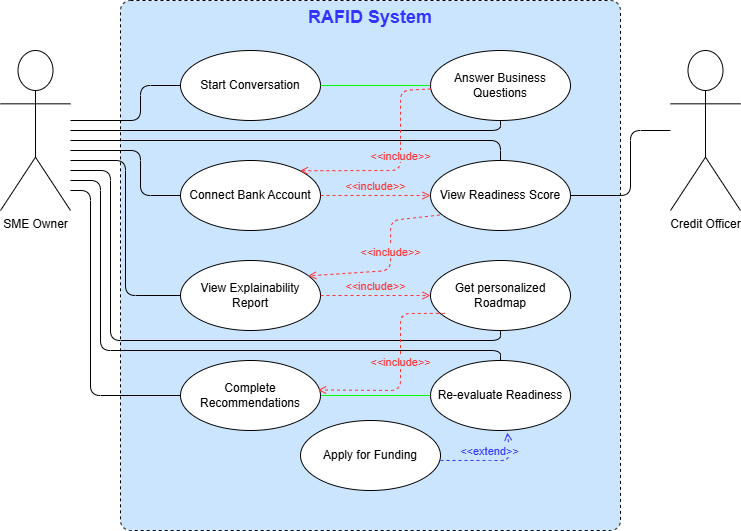

The diagram above was exported from draw.io. Its source (the exported page's mxGraphModel, read from the mxfile embedded in the PNG):
<mxGraphModel dx="1442" dy="841" grid="1" gridSize="10" guides="1" tooltips="1" connect="1" arrows="1" fold="1" page="1" pageScale="1" pageWidth="850" pageHeight="1100" math="0" shadow="0">
  <root>
    <mxCell id="0" />
    <mxCell id="1" parent="0" />
    <mxCell id="zXuP5Dls7MVWQ4ZRLD-t-5" parent="1" style="html=1;align=center;verticalAlign=top;rounded=1;absoluteArcSize=1;arcSize=20;dashed=1;whiteSpace=wrap;fillColor=#CCE5FF;" value="&lt;font style=&quot;color: rgb(51, 51, 255); font-size: 18px;&quot;&gt;&lt;b&gt;RAFID System&lt;/b&gt;&lt;/font&gt;" vertex="1">
      <mxGeometry height="530" width="500" x="190" y="170" as="geometry" />
    </mxCell>
    <mxCell id="zXuP5Dls7MVWQ4ZRLD-t-20" edge="1" parent="1" source="zXuP5Dls7MVWQ4ZRLD-t-6" style="edgeStyle=orthogonalEdgeStyle;rounded=1;orthogonalLoop=1;jettySize=auto;html=1;curved=0;endArrow=none;endFill=0;" target="zXuP5Dls7MVWQ4ZRLD-t-8">
      <mxGeometry relative="1" as="geometry">
        <Array as="points">
          <mxPoint x="210" y="290" />
          <mxPoint x="210" y="255" />
        </Array>
      </mxGeometry>
    </mxCell>
    <mxCell id="zXuP5Dls7MVWQ4ZRLD-t-21" edge="1" parent="1" source="zXuP5Dls7MVWQ4ZRLD-t-6" style="edgeStyle=orthogonalEdgeStyle;rounded=1;orthogonalLoop=1;jettySize=auto;html=1;curved=0;endArrow=none;endFill=0;" target="zXuP5Dls7MVWQ4ZRLD-t-9">
      <mxGeometry relative="1" as="geometry">
        <Array as="points">
          <mxPoint x="570" y="300" />
        </Array>
      </mxGeometry>
    </mxCell>
    <mxCell id="zXuP5Dls7MVWQ4ZRLD-t-22" edge="1" parent="1" source="zXuP5Dls7MVWQ4ZRLD-t-6" style="edgeStyle=orthogonalEdgeStyle;rounded=1;orthogonalLoop=1;jettySize=auto;html=1;curved=0;endArrow=none;endFill=0;" target="zXuP5Dls7MVWQ4ZRLD-t-10">
      <mxGeometry relative="1" as="geometry">
        <Array as="points">
          <mxPoint x="210" y="320" />
          <mxPoint x="210" y="365" />
        </Array>
      </mxGeometry>
    </mxCell>
    <mxCell id="zXuP5Dls7MVWQ4ZRLD-t-23" edge="1" parent="1" source="zXuP5Dls7MVWQ4ZRLD-t-6" style="edgeStyle=orthogonalEdgeStyle;rounded=1;orthogonalLoop=1;jettySize=auto;html=1;entryX=0.5;entryY=0;entryDx=0;entryDy=0;endArrow=none;endFill=0;curved=0;" target="zXuP5Dls7MVWQ4ZRLD-t-11">
      <mxGeometry relative="1" as="geometry">
        <Array as="points">
          <mxPoint x="570" y="310" />
        </Array>
      </mxGeometry>
    </mxCell>
    <mxCell id="zXuP5Dls7MVWQ4ZRLD-t-24" edge="1" parent="1" source="zXuP5Dls7MVWQ4ZRLD-t-6" style="edgeStyle=orthogonalEdgeStyle;rounded=1;orthogonalLoop=1;jettySize=auto;html=1;entryX=0;entryY=0.5;entryDx=0;entryDy=0;endArrow=none;endFill=0;curved=0;" target="zXuP5Dls7MVWQ4ZRLD-t-12">
      <mxGeometry relative="1" as="geometry">
        <Array as="points">
          <mxPoint x="195" y="330" />
          <mxPoint x="195" y="465" />
        </Array>
      </mxGeometry>
    </mxCell>
    <mxCell id="zXuP5Dls7MVWQ4ZRLD-t-25" edge="1" parent="1" source="zXuP5Dls7MVWQ4ZRLD-t-6" style="edgeStyle=orthogonalEdgeStyle;rounded=1;orthogonalLoop=1;jettySize=auto;html=1;entryX=0.5;entryY=1;entryDx=0;entryDy=0;endArrow=none;endFill=0;curved=0;" target="zXuP5Dls7MVWQ4ZRLD-t-13">
      <mxGeometry relative="1" as="geometry">
        <Array as="points">
          <mxPoint x="180" y="340" />
          <mxPoint x="180" y="510" />
          <mxPoint x="570" y="510" />
        </Array>
      </mxGeometry>
    </mxCell>
    <mxCell id="zXuP5Dls7MVWQ4ZRLD-t-26" edge="1" parent="1" source="zXuP5Dls7MVWQ4ZRLD-t-6" style="edgeStyle=orthogonalEdgeStyle;rounded=1;orthogonalLoop=1;jettySize=auto;html=1;endArrow=none;endFill=0;curved=0;entryX=0.5;entryY=0;entryDx=0;entryDy=0;" target="zXuP5Dls7MVWQ4ZRLD-t-15">
      <mxGeometry relative="1" as="geometry">
        <Array as="points">
          <mxPoint x="170" y="350" />
          <mxPoint x="170" y="520" />
          <mxPoint x="570" y="520" />
        </Array>
      </mxGeometry>
    </mxCell>
    <mxCell id="zXuP5Dls7MVWQ4ZRLD-t-27" edge="1" parent="1" source="zXuP5Dls7MVWQ4ZRLD-t-6" style="edgeStyle=orthogonalEdgeStyle;rounded=1;orthogonalLoop=1;jettySize=auto;html=1;entryX=0;entryY=0.5;entryDx=0;entryDy=0;endArrow=none;endFill=0;curved=0;" target="zXuP5Dls7MVWQ4ZRLD-t-17">
      <mxGeometry relative="1" as="geometry">
        <Array as="points">
          <mxPoint x="160" y="360" />
          <mxPoint x="160" y="565" />
        </Array>
      </mxGeometry>
    </mxCell>
    <mxCell id="zXuP5Dls7MVWQ4ZRLD-t-6" parent="1" style="shape=umlActor;verticalLabelPosition=bottom;verticalAlign=top;html=1;" value="SME Owner" vertex="1">
      <mxGeometry height="160" width="70" x="70" y="220" as="geometry" />
    </mxCell>
    <mxCell id="zXuP5Dls7MVWQ4ZRLD-t-28" edge="1" parent="1" source="zXuP5Dls7MVWQ4ZRLD-t-7" style="edgeStyle=orthogonalEdgeStyle;rounded=1;orthogonalLoop=1;jettySize=auto;html=1;entryX=1;entryY=0.5;entryDx=0;entryDy=0;endArrow=none;endFill=0;curved=0;" target="zXuP5Dls7MVWQ4ZRLD-t-11">
      <mxGeometry relative="1" as="geometry">
        <Array as="points">
          <mxPoint x="700" y="300" />
          <mxPoint x="700" y="365" />
        </Array>
      </mxGeometry>
    </mxCell>
    <mxCell id="zXuP5Dls7MVWQ4ZRLD-t-7" parent="1" style="shape=umlActor;verticalLabelPosition=bottom;verticalAlign=top;html=1;" value="Credit Officer" vertex="1">
      <mxGeometry height="160" width="70" x="740" y="220" as="geometry" />
    </mxCell>
    <mxCell id="zXuP5Dls7MVWQ4ZRLD-t-8" parent="1" style="ellipse;whiteSpace=wrap;html=1;" value="Start Conversation" vertex="1">
      <mxGeometry height="70" width="140" x="250" y="220" as="geometry" />
    </mxCell>
    <mxCell id="zXuP5Dls7MVWQ4ZRLD-t-35" edge="1" parent="1" source="zXuP5Dls7MVWQ4ZRLD-t-9" style="edgeStyle=orthogonalEdgeStyle;rounded=0;orthogonalLoop=1;jettySize=auto;html=1;entryX=1;entryY=0.5;entryDx=0;entryDy=0;endArrow=none;endFill=0;strokeColor=#00FF00;" target="zXuP5Dls7MVWQ4ZRLD-t-8">
      <mxGeometry relative="1" as="geometry" />
    </mxCell>
    <mxCell id="zXuP5Dls7MVWQ4ZRLD-t-9" parent="1" style="ellipse;whiteSpace=wrap;html=1;" value="Answer Business Questions" vertex="1">
      <mxGeometry height="70" width="140" x="500" y="220" as="geometry" />
    </mxCell>
    <mxCell id="zXuP5Dls7MVWQ4ZRLD-t-10" parent="1" style="ellipse;whiteSpace=wrap;html=1;" value="Connect Bank Account" vertex="1">
      <mxGeometry height="70" width="140" x="250" y="330" as="geometry" />
    </mxCell>
    <mxCell id="zXuP5Dls7MVWQ4ZRLD-t-11" parent="1" style="ellipse;whiteSpace=wrap;html=1;" value="View Readiness Score" vertex="1">
      <mxGeometry height="70" width="140" x="500" y="330" as="geometry" />
    </mxCell>
    <mxCell id="zXuP5Dls7MVWQ4ZRLD-t-12" parent="1" style="ellipse;whiteSpace=wrap;html=1;" value="View Explainability Report" vertex="1">
      <mxGeometry height="70" width="140" x="250" y="430" as="geometry" />
    </mxCell>
    <mxCell id="zXuP5Dls7MVWQ4ZRLD-t-13" parent="1" style="ellipse;whiteSpace=wrap;html=1;" value="Get personalized Roadmap" vertex="1">
      <mxGeometry height="70" width="140" x="500" y="430" as="geometry" />
    </mxCell>
    <mxCell id="zXuP5Dls7MVWQ4ZRLD-t-14" parent="1" style="ellipse;whiteSpace=wrap;html=1;" value="Apply for Funding" vertex="1">
      <mxGeometry height="70" width="140" x="370" y="590" as="geometry" />
    </mxCell>
    <mxCell id="zXuP5Dls7MVWQ4ZRLD-t-15" parent="1" style="ellipse;whiteSpace=wrap;html=1;" value="Re-evaluate Readiness" vertex="1">
      <mxGeometry height="70" width="140" x="500" y="530" as="geometry" />
    </mxCell>
    <mxCell id="zXuP5Dls7MVWQ4ZRLD-t-36" edge="1" parent="1" source="zXuP5Dls7MVWQ4ZRLD-t-17" style="edgeStyle=orthogonalEdgeStyle;rounded=0;orthogonalLoop=1;jettySize=auto;html=1;entryX=0;entryY=0.5;entryDx=0;entryDy=0;endArrow=none;endFill=0;strokeColor=#00FF00;" target="zXuP5Dls7MVWQ4ZRLD-t-15">
      <mxGeometry relative="1" as="geometry" />
    </mxCell>
    <mxCell id="zXuP5Dls7MVWQ4ZRLD-t-17" parent="1" style="ellipse;whiteSpace=wrap;html=1;" value="Complete Recommendations" vertex="1">
      <mxGeometry height="70" width="140" x="250" y="530" as="geometry" />
    </mxCell>
    <mxCell id="zXuP5Dls7MVWQ4ZRLD-t-29" edge="1" parent="1" source="zXuP5Dls7MVWQ4ZRLD-t-9" style="edgeStyle=none;html=1;endArrow=open;verticalAlign=bottom;dashed=1;labelBackgroundColor=none;rounded=1;entryX=1;entryY=0;entryDx=0;entryDy=0;curved=0;strokeColor=#FF3333;" target="zXuP5Dls7MVWQ4ZRLD-t-10" value="&lt;font style=&quot;color: rgb(255, 51, 51); background-color: rgb(204, 229, 255);&quot;&gt;&amp;lt;&amp;lt;include&amp;gt;&amp;gt;&lt;/font&gt;">
      <mxGeometry relative="1" width="160" as="geometry">
        <Array as="points">
          <mxPoint x="470" y="260" />
          <mxPoint x="470" y="340" />
        </Array>
        <mxPoint x="360" y="380" as="sourcePoint" />
        <mxPoint x="520" y="380" as="targetPoint" />
      </mxGeometry>
    </mxCell>
    <mxCell id="zXuP5Dls7MVWQ4ZRLD-t-30" edge="1" parent="1" source="zXuP5Dls7MVWQ4ZRLD-t-10" style="edgeStyle=none;html=1;endArrow=open;verticalAlign=bottom;dashed=1;labelBackgroundColor=none;rounded=1;entryX=0;entryY=0.5;entryDx=0;entryDy=0;curved=0;strokeColor=#FF3333;exitX=1;exitY=0.5;exitDx=0;exitDy=0;" target="zXuP5Dls7MVWQ4ZRLD-t-11" value="&lt;font style=&quot;color: rgb(255, 51, 51); background-color: rgb(204, 229, 255);&quot;&gt;&amp;lt;&amp;lt;include&amp;gt;&amp;gt;&lt;/font&gt;">
      <mxGeometry relative="1" width="160" as="geometry">
        <Array as="points" />
        <mxPoint x="380" y="390" as="sourcePoint" />
        <mxPoint x="385" y="477" as="targetPoint" />
      </mxGeometry>
    </mxCell>
    <mxCell id="zXuP5Dls7MVWQ4ZRLD-t-31" edge="1" parent="1" source="zXuP5Dls7MVWQ4ZRLD-t-11" style="edgeStyle=none;html=1;endArrow=open;verticalAlign=bottom;dashed=1;labelBackgroundColor=none;rounded=1;entryX=0.912;entryY=0.219;entryDx=0;entryDy=0;curved=0;strokeColor=#FF3333;exitX=0.067;exitY=0.779;exitDx=0;exitDy=0;exitPerimeter=0;entryPerimeter=0;" target="zXuP5Dls7MVWQ4ZRLD-t-12" value="&lt;font style=&quot;color: rgb(255, 51, 51); background-color: rgb(204, 229, 255);&quot;&gt;&amp;lt;&amp;lt;include&amp;gt;&amp;gt;&lt;/font&gt;">
      <mxGeometry relative="1" width="160" as="geometry">
        <Array as="points">
          <mxPoint x="460" y="390" />
          <mxPoint x="460" y="440" />
        </Array>
        <mxPoint x="540" y="420" as="sourcePoint" />
        <mxPoint x="650" y="420" as="targetPoint" />
      </mxGeometry>
    </mxCell>
    <mxCell id="zXuP5Dls7MVWQ4ZRLD-t-32" edge="1" parent="1" source="zXuP5Dls7MVWQ4ZRLD-t-12" style="edgeStyle=none;html=1;endArrow=open;verticalAlign=bottom;dashed=1;labelBackgroundColor=none;rounded=1;entryX=0;entryY=0.5;entryDx=0;entryDy=0;curved=0;strokeColor=#FF3333;exitX=1;exitY=0.5;exitDx=0;exitDy=0;" target="zXuP5Dls7MVWQ4ZRLD-t-13" value="&lt;font style=&quot;color: rgb(255, 51, 51); background-color: rgb(204, 229, 255);&quot;&gt;&amp;lt;&amp;lt;include&amp;gt;&amp;gt;&lt;/font&gt;">
      <mxGeometry relative="1" width="160" as="geometry">
        <Array as="points" />
        <mxPoint x="539" y="420" as="sourcePoint" />
        <mxPoint x="400" y="480" as="targetPoint" />
      </mxGeometry>
    </mxCell>
    <mxCell id="zXuP5Dls7MVWQ4ZRLD-t-33" edge="1" parent="1" source="zXuP5Dls7MVWQ4ZRLD-t-13" style="edgeStyle=none;html=1;endArrow=open;verticalAlign=bottom;dashed=1;labelBackgroundColor=none;rounded=1;entryX=0.983;entryY=0.421;entryDx=0;entryDy=0;curved=0;strokeColor=#FF3333;exitX=0.102;exitY=0.755;exitDx=0;exitDy=0;exitPerimeter=0;entryPerimeter=0;" target="zXuP5Dls7MVWQ4ZRLD-t-17" value="&lt;font style=&quot;color: rgb(255, 51, 51); background-color: rgb(204, 229, 255);&quot;&gt;&amp;lt;&amp;lt;include&amp;gt;&amp;gt;&lt;/font&gt;">
      <mxGeometry relative="1" width="160" x="-0.0016" as="geometry">
        <mxPoint as="offset" />
        <Array as="points">
          <mxPoint x="470" y="483" />
          <mxPoint x="470" y="560" />
        </Array>
        <mxPoint x="410" y="529.17" as="sourcePoint" />
        <mxPoint x="520" y="529.17" as="targetPoint" />
      </mxGeometry>
    </mxCell>
    <mxCell id="zXuP5Dls7MVWQ4ZRLD-t-34" edge="1" parent="1" source="zXuP5Dls7MVWQ4ZRLD-t-14" style="edgeStyle=none;html=1;endArrow=open;verticalAlign=bottom;dashed=1;labelBackgroundColor=none;rounded=1;entryX=0.549;entryY=1.029;entryDx=0;entryDy=0;curved=0;strokeColor=#3333FF;exitX=1;exitY=0.571;exitDx=0;exitDy=0;entryPerimeter=0;exitPerimeter=0;" target="zXuP5Dls7MVWQ4ZRLD-t-15" value="&lt;font style=&quot;background-color: rgb(204, 229, 255); color: rgb(51, 51, 255);&quot;&gt;&amp;lt;&amp;lt;extend&amp;gt;&amp;gt;&lt;/font&gt;">
      <mxGeometry relative="1" width="160" x="-0.0016" as="geometry">
        <mxPoint as="offset" />
        <Array as="points">
          <mxPoint x="550" y="630" />
          <mxPoint x="580" y="630" />
        </Array>
        <mxPoint x="524" y="493" as="sourcePoint" />
        <mxPoint x="398" y="569" as="targetPoint" />
      </mxGeometry>
    </mxCell>
  </root>
</mxGraphModel>